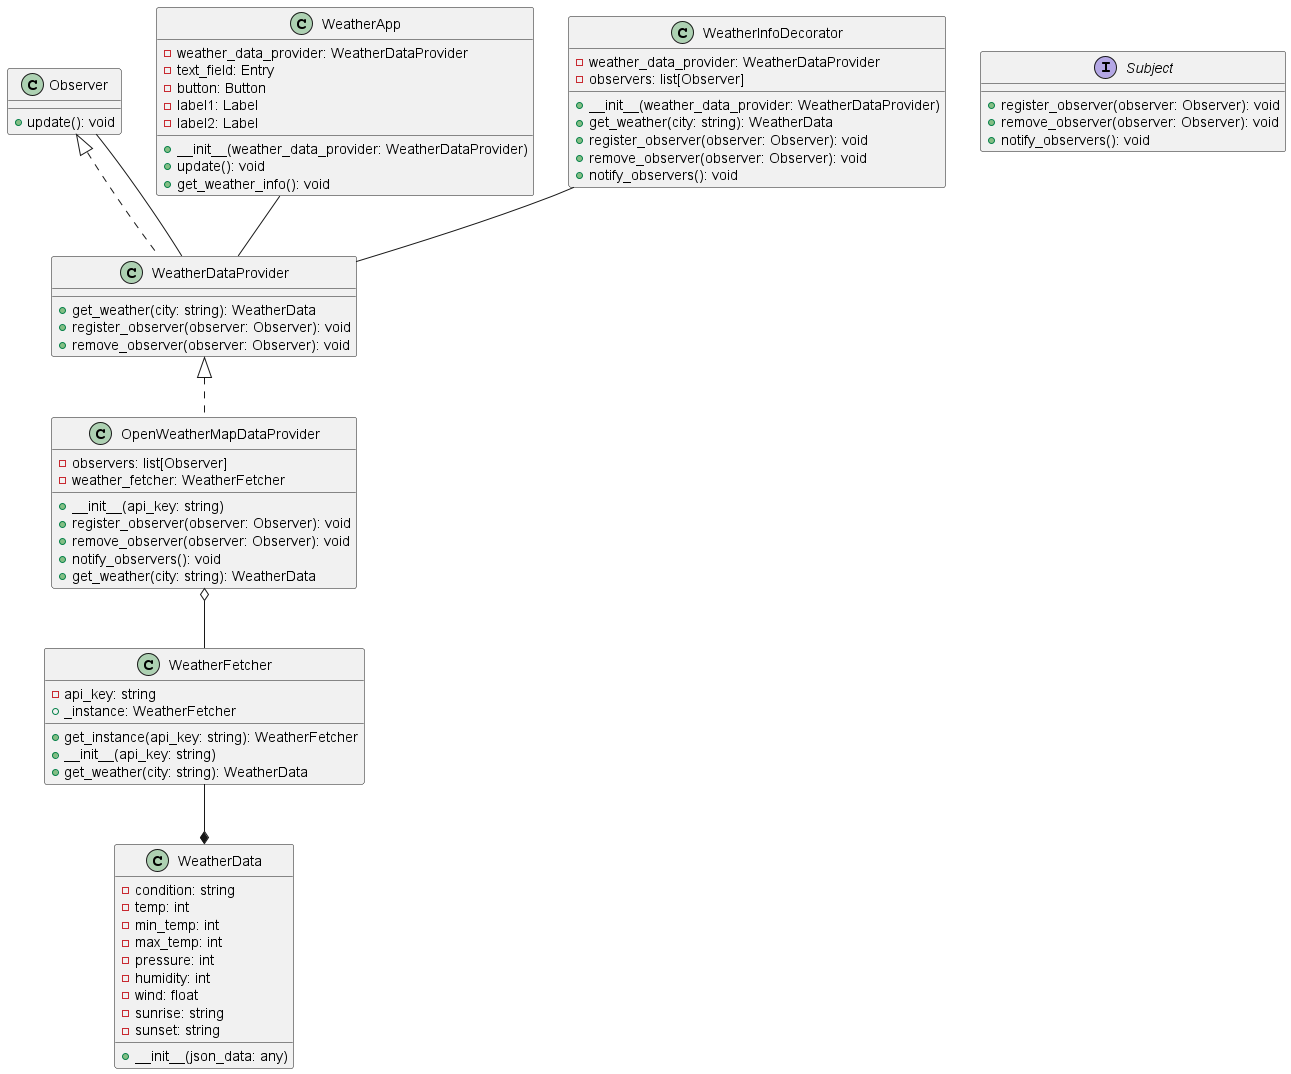

The diagram above was rendered by PlantUML. Its source (embedded in the PNG):
@startuml

class Observer {
  + update(): void
}

class WeatherFetcher {
  - api_key: string
  + _instance: WeatherFetcher
  + get_instance(api_key: string): WeatherFetcher
  + __init__(api_key: string)
  + get_weather(city: string): WeatherData
}

class WeatherData {
  - condition: string
  - temp: int
  - min_temp: int
  - max_temp: int
  - pressure: int
  - humidity: int
  - wind: float
  - sunrise: string
  - sunset: string
  + __init__(json_data: any)
}

class WeatherDataProvider {
  + get_weather(city: string): WeatherData
  + register_observer(observer: Observer): void
  + remove_observer(observer: Observer): void
}

class OpenWeatherMapDataProvider {
  - observers: list[Observer]
  - weather_fetcher: WeatherFetcher
  + __init__(api_key: string)
  + register_observer(observer: Observer): void
  + remove_observer(observer: Observer): void
  + notify_observers(): void
  + get_weather(city: string): WeatherData
}

class WeatherApp {
  - weather_data_provider: WeatherDataProvider
  - text_field: Entry
  - button: Button
  - label1: Label
  - label2: Label
  + __init__(weather_data_provider: WeatherDataProvider)
  + update(): void
  + get_weather_info(): void
}

class WeatherInfoDecorator {
  - weather_data_provider: WeatherDataProvider
  - observers: list[Observer]
  + __init__(weather_data_provider: WeatherDataProvider)
  + get_weather(city: string): WeatherData
  + register_observer(observer: Observer): void
  + remove_observer(observer: Observer): void
  + notify_observers(): void
}

interface Subject {
  + register_observer(observer: Observer): void
  + remove_observer(observer: Observer): void
  + notify_observers(): void
}

Observer <|.. WeatherDataProvider
WeatherFetcher --* WeatherData
WeatherDataProvider -- Observer
WeatherDataProvider <|.. OpenWeatherMapDataProvider
OpenWeatherMapDataProvider o-- WeatherFetcher
WeatherApp -- WeatherDataProvider
WeatherInfoDecorator -- WeatherDataProvider

@enduml